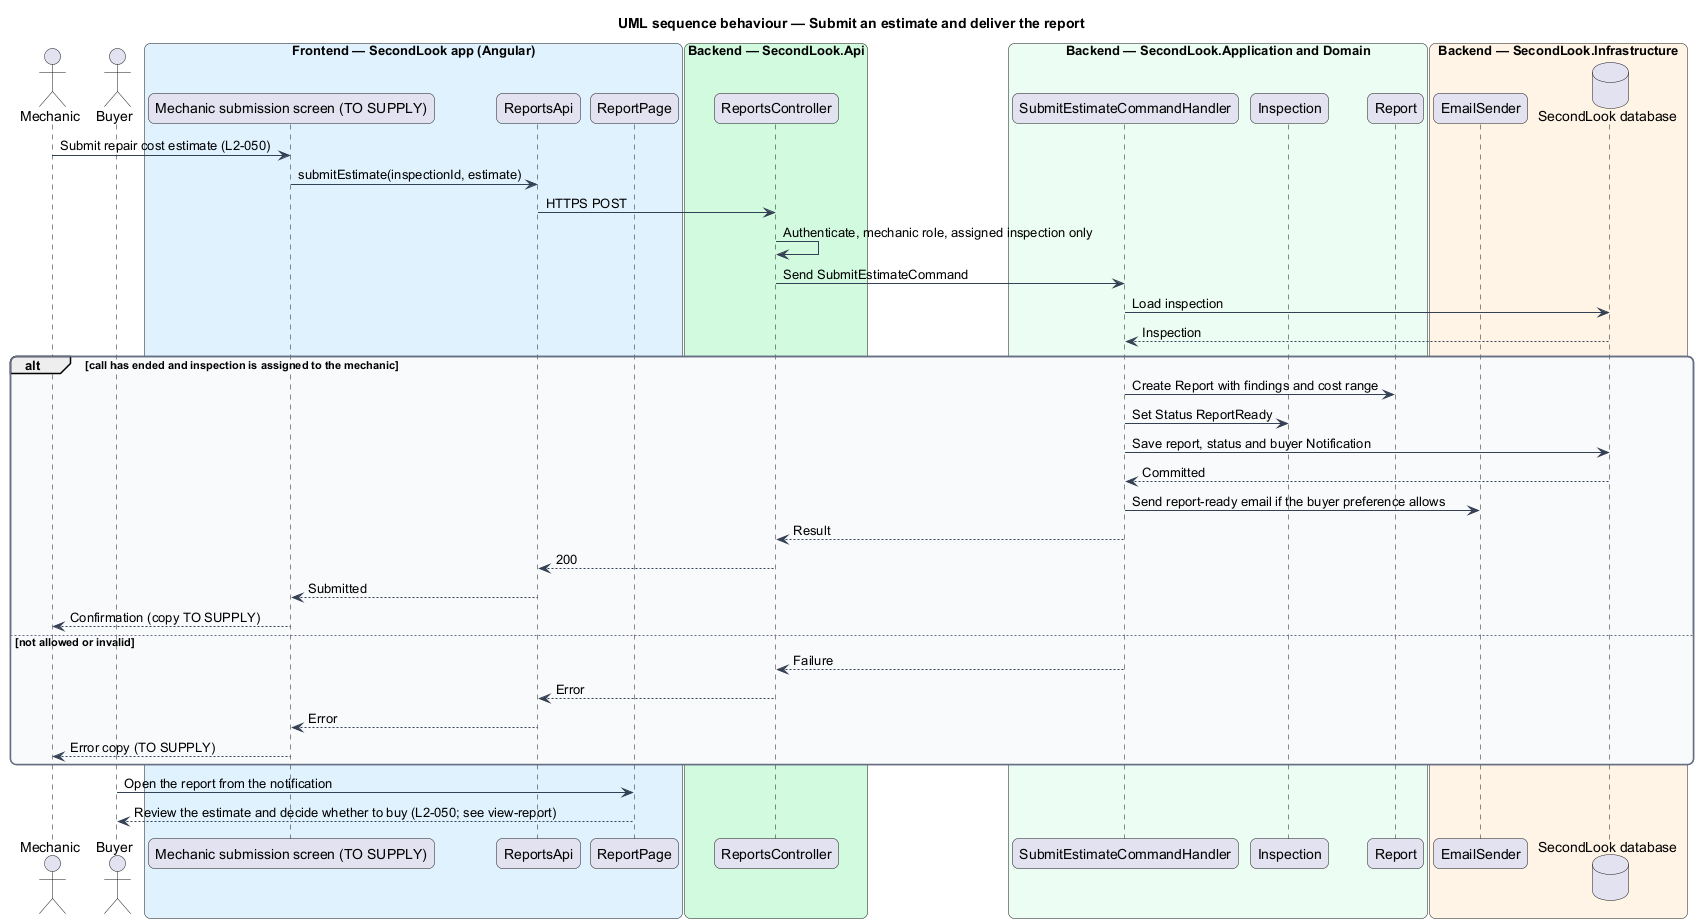

The diagram above was rendered by PlantUML. Its source (embedded in the PNG):
@startuml
title UML sequence behaviour — Submit an estimate and deliver the report
skinparam backgroundColor #FFFFFF
skinparam shadowing false
skinparam roundcorner 12
skinparam defaultFontName Arial
skinparam ArrowColor #344054
skinparam rectangle {
  BorderColor #344054
  FontColor #101828
}
skinparam package {
  BorderColor #667085
  FontColor #101828
  BackgroundColor #F9FAFB
}
actor "Mechanic" as actor
actor "Buyer" as buyer
box "Frontend — SecondLook app (Angular)" #E0F2FE
  participant "Mechanic submission screen (TO SUPPLY)" as screen
  participant "ReportsApi" as client
  participant "ReportPage" as page
end box
box "Backend — SecondLook.Api" #D1FADF
  participant "ReportsController" as controller
end box
box "Backend — SecondLook.Application and Domain" #ECFDF3
  participant "SubmitEstimateCommandHandler" as handler
  participant "Inspection" as insp
  participant "Report" as report
end box
box "Backend — SecondLook.Infrastructure" #FFF4E5
  participant "EmailSender" as mail
  database "SecondLook database" as db
end box
actor -> screen : Submit repair cost estimate (L2-050)
screen -> client : submitEstimate(inspectionId, estimate)
client -> controller : HTTPS POST
controller -> controller : Authenticate, mechanic role, assigned inspection only
controller -> handler : Send SubmitEstimateCommand
handler -> db : Load inspection
db --> handler : Inspection
alt call has ended and inspection is assigned to the mechanic
  handler -> report : Create Report with findings and cost range
  handler -> insp : Set Status ReportReady
  handler -> db : Save report, status and buyer Notification
  db --> handler : Committed
  handler -> mail : Send report-ready email if the buyer preference allows
  handler --> controller : Result
  controller --> client : 200
  client --> screen : Submitted
  screen --> actor : Confirmation (copy TO SUPPLY)
else not allowed or invalid
  handler --> controller : Failure
  controller --> client : Error
  client --> screen : Error
  screen --> actor : Error copy (TO SUPPLY)
end
buyer -> page : Open the report from the notification
page --> buyer : Review the estimate and decide whether to buy (L2-050; see view-report)
@enduml